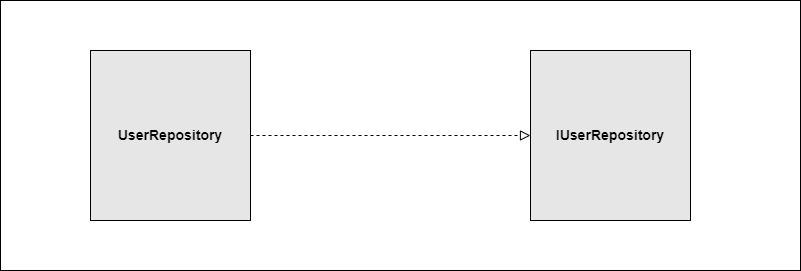

The diagram above was exported from draw.io. Its source (the exported page's mxGraphModel, read from the mxfile embedded in the PNG):
<mxGraphModel dx="1739" dy="1448" grid="1" gridSize="10" guides="1" tooltips="1" connect="1" arrows="1" fold="1" page="1" pageScale="1" pageWidth="2339" pageHeight="3300" math="0" shadow="0">
  <root>
    <mxCell id="0" />
    <mxCell id="1" parent="0" />
    <mxCell id="18" value="" style="rounded=0;whiteSpace=wrap;html=1;strokeColor=#000000;fillColor=#FFFFFF;" parent="1" vertex="1">
      <mxGeometry x="40" y="120" width="800" height="270" as="geometry" />
    </mxCell>
    <mxCell id="7" value="&lt;h3&gt;IUserRepository&lt;/h3&gt;" style="rounded=0;whiteSpace=wrap;html=1;align=center;fillColor=#E6E6E6;" parent="1" vertex="1">
      <mxGeometry x="570" y="170" width="160" height="170" as="geometry" />
    </mxCell>
    <mxCell id="20" value="&lt;h3&gt;UserRepository&lt;/h3&gt;" style="rounded=0;whiteSpace=wrap;html=1;align=center;fillColor=#E6E6E6;" parent="1" vertex="1">
      <mxGeometry x="130" y="170" width="160" height="170" as="geometry" />
    </mxCell>
    <mxCell id="22" value="" style="endArrow=block;startArrow=none;endFill=0;startFill=0;endSize=8;html=1;verticalAlign=bottom;dashed=1;labelBackgroundColor=none;exitX=1;exitY=0.5;exitDx=0;exitDy=0;" edge="1" parent="1" source="20" target="7">
      <mxGeometry width="160" relative="1" as="geometry">
        <mxPoint x="310" y="254.5" as="sourcePoint" />
        <mxPoint x="470" y="254.5" as="targetPoint" />
      </mxGeometry>
    </mxCell>
  </root>
</mxGraphModel>